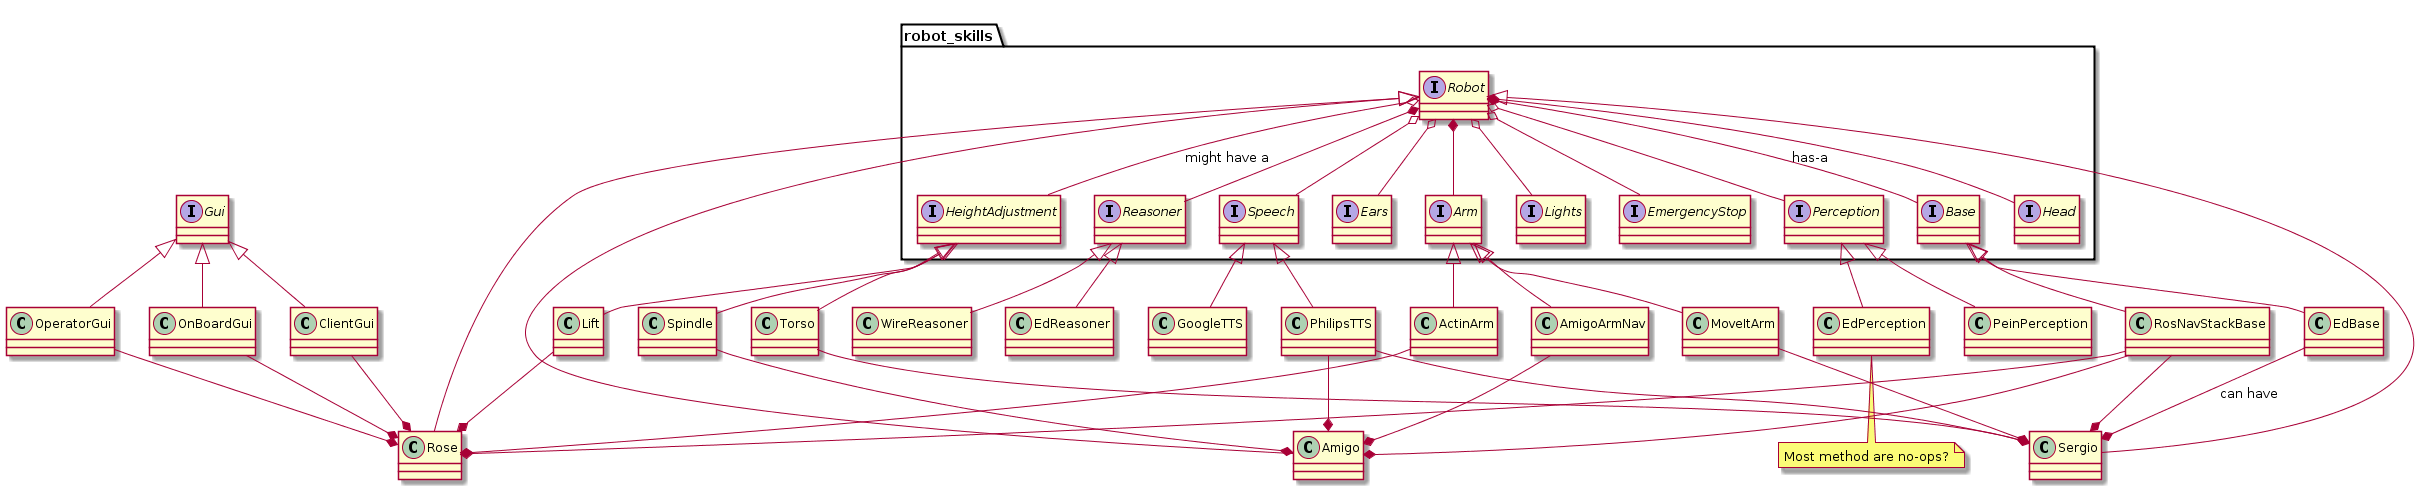

The diagram above was rendered by PlantUML. Its source (embedded in the PNG):
@startuml

package robot_skills {
    interface Robot
    interface Base
    interface Head
    interface Arm
    interface Reasoner
    interface Perception
    interface Ears
    interface Speech
    interface Lights
    interface EmergencyStop
    interface HeightAdjustment
}

interface Gui
class OperatorGui
class ClientGui
class OnBoardGui
Gui <|-- OperatorGui
Gui <|-- ClientGui
Gui <|-- OnBoardGui

Arm <|-- MoveItArm
Arm <|-- ActinArm
Arm <|-- AmigoArmNav

HeightAdjustment <|-- Spindle
HeightAdjustment <|-- Lift
HeightAdjustment <|-- Torso

Base <|-- EdBase
Base <|-- RosNavStackBase

Reasoner <|-- WireReasoner
Reasoner <|-- EdReasoner

Perception <|-- PeinPerception
Perception <|-- EdPerception 
note bottom of EdPerception
    Most method are no-ops?
end note

Speech <|-- PhilipsTTS
Speech <|-- GoogleTTS

Robot *-- Base : has-a
Robot *-- Head
Robot *-- Arm
Robot o-- HeightAdjustment : might have a
Robot *-- Reasoner
Robot o-- Perception
Robot o-- Ears
Robot o-- Speech
Robot o-- Lights
Robot o-- EmergencyStop

Amigo    --|> Robot
Sergio   --|> Robot
Rose     --|> Robot

Amigo *-up- Spindle
Amigo *-up- PhilipsTTS
Amigo *-up- RosNavStackBase
Amigo *-up- AmigoArmNav

Sergio *-up- Torso
Sergio *-up- MoveItArm
Sergio *-up- PhilipsTTS
Sergio *-up- EdBase : can have
Sergio *-up- RosNavStackBase

Rose *-up- ActinArm
Rose *-up- Lift
Rose *-up- RosNavStackBase
Rose *-up- OperatorGui
Rose *-up- ClientGui
Rose *-up- OnBoardGui

@enduml